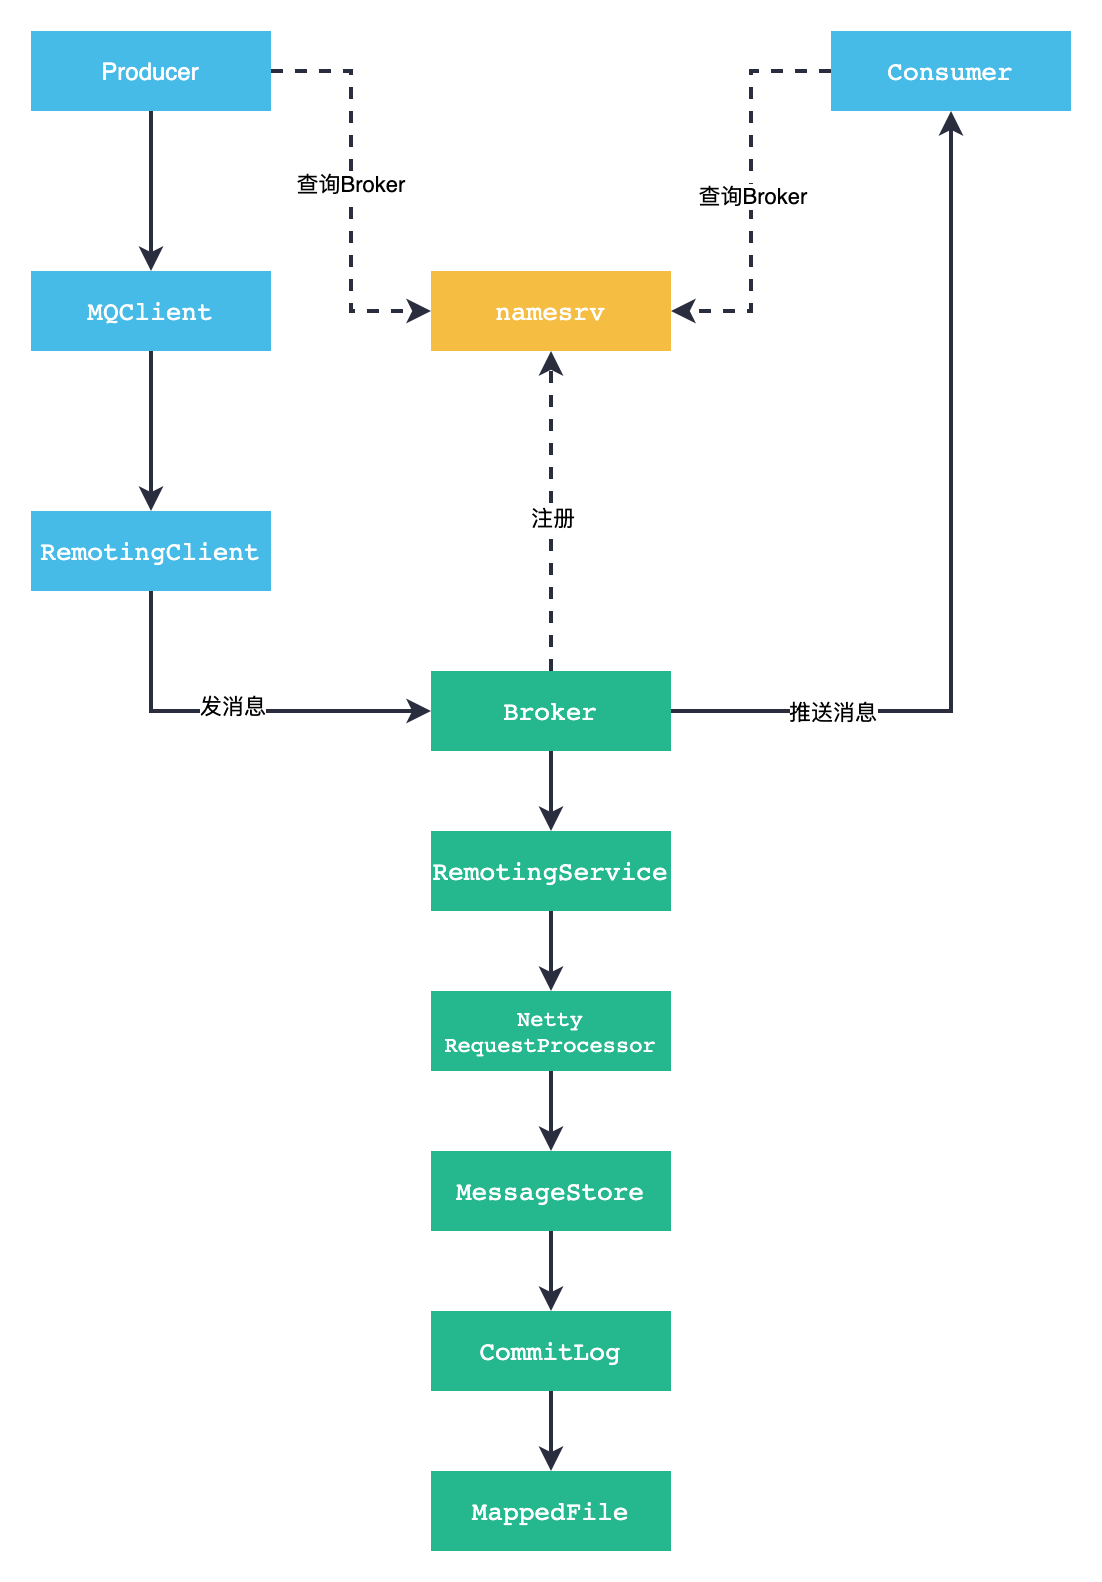

The diagram above was exported from draw.io. Its source (the exported page's mxGraphModel, read from the mxfile embedded in the PNG):
<mxGraphModel dx="932" dy="711" grid="1" gridSize="10" guides="1" tooltips="1" connect="1" arrows="1" fold="1" page="1" pageScale="1" pageWidth="827" pageHeight="1169" math="0" shadow="0">
  <root>
    <mxCell id="0" />
    <mxCell id="1" parent="0" />
    <mxCell id="HdTs08d4e-JWBWa4zoFh-2" style="edgeStyle=orthogonalEdgeStyle;rounded=0;orthogonalLoop=1;jettySize=auto;html=1;exitX=0.5;exitY=1;exitDx=0;exitDy=0;entryX=0.5;entryY=0;entryDx=0;entryDy=0;strokeColor=none;fillColor=#47BBE7;fontSize=12;fontColor=#ffffff;" parent="1" source="GOsAwARTnQXsNLptPfXk-1" target="GOsAwARTnQXsNLptPfXk-2" edge="1">
      <mxGeometry relative="1" as="geometry" />
    </mxCell>
    <mxCell id="HdTs08d4e-JWBWa4zoFh-7" style="edgeStyle=orthogonalEdgeStyle;rounded=0;orthogonalLoop=1;jettySize=auto;html=1;exitX=1;exitY=0.5;exitDx=0;exitDy=0;entryX=0;entryY=0.5;entryDx=0;entryDy=0;dashed=1;strokeWidth=2;strokeColor=#292D3E;" parent="1" source="GOsAwARTnQXsNLptPfXk-1" target="HdTs08d4e-JWBWa4zoFh-5" edge="1">
      <mxGeometry relative="1" as="geometry" />
    </mxCell>
    <mxCell id="mY0a8Ut7KvG1tNpBMwS1-4" value="查询Broker" style="edgeLabel;html=1;align=center;verticalAlign=middle;resizable=0;points=[];" vertex="1" connectable="0" parent="HdTs08d4e-JWBWa4zoFh-7">
      <mxGeometry x="-0.04" y="-1" relative="1" as="geometry">
        <mxPoint as="offset" />
      </mxGeometry>
    </mxCell>
    <mxCell id="jkBrwR0bbpHBi1sw0HIX-2" style="edgeStyle=orthogonalEdgeStyle;rounded=0;orthogonalLoop=1;jettySize=auto;html=1;exitX=0.5;exitY=1;exitDx=0;exitDy=0;entryX=0.5;entryY=0;entryDx=0;entryDy=0;strokeColor=#292D3E;strokeWidth=2;" edge="1" parent="1" source="GOsAwARTnQXsNLptPfXk-1" target="GOsAwARTnQXsNLptPfXk-2">
      <mxGeometry relative="1" as="geometry" />
    </mxCell>
    <mxCell id="GOsAwARTnQXsNLptPfXk-1" value="Producer" style="rounded=0;whiteSpace=wrap;html=1;strokeColor=none;fillColor=#47BBE7;fontColor=#ffffff;" parent="1" vertex="1">
      <mxGeometry x="80" y="200" width="120" height="40" as="geometry" />
    </mxCell>
    <mxCell id="HdTs08d4e-JWBWa4zoFh-3" style="edgeStyle=orthogonalEdgeStyle;rounded=0;orthogonalLoop=1;jettySize=auto;html=1;exitX=0.5;exitY=1;exitDx=0;exitDy=0;strokeColor=none;fillColor=#47BBE7;fontSize=12;fontColor=#ffffff;" parent="1" source="GOsAwARTnQXsNLptPfXk-2" target="GOsAwARTnQXsNLptPfXk-3" edge="1">
      <mxGeometry relative="1" as="geometry" />
    </mxCell>
    <mxCell id="h3hyKQGhc0hWeCShMKhP-8" style="edgeStyle=orthogonalEdgeStyle;rounded=0;orthogonalLoop=1;jettySize=auto;html=1;exitX=0.5;exitY=1;exitDx=0;exitDy=0;entryX=0.5;entryY=0;entryDx=0;entryDy=0;strokeColor=none;fontSize=12;fontColor=#ffffff;fillColor=#47BBE7;" parent="1" source="GOsAwARTnQXsNLptPfXk-2" target="GOsAwARTnQXsNLptPfXk-3" edge="1">
      <mxGeometry relative="1" as="geometry" />
    </mxCell>
    <mxCell id="jkBrwR0bbpHBi1sw0HIX-3" style="edgeStyle=orthogonalEdgeStyle;rounded=0;orthogonalLoop=1;jettySize=auto;html=1;exitX=0.5;exitY=1;exitDx=0;exitDy=0;strokeColor=#292D3E;strokeWidth=2;" edge="1" parent="1" source="GOsAwARTnQXsNLptPfXk-2" target="GOsAwARTnQXsNLptPfXk-3">
      <mxGeometry relative="1" as="geometry" />
    </mxCell>
    <mxCell id="GOsAwARTnQXsNLptPfXk-2" value="&lt;pre style=&quot;font-family: &amp;#34;jetbrains mono&amp;#34; , monospace ; font-size: 9.8pt&quot;&gt;&lt;span&gt;MQClient&lt;/span&gt;&lt;/pre&gt;" style="rounded=0;whiteSpace=wrap;html=1;fontColor=#ffffff;strokeColor=none;fillColor=#47BBE7;" parent="1" vertex="1">
      <mxGeometry x="80" y="320" width="120" height="40" as="geometry" />
    </mxCell>
    <mxCell id="HdTs08d4e-JWBWa4zoFh-4" style="edgeStyle=orthogonalEdgeStyle;rounded=0;orthogonalLoop=1;jettySize=auto;html=1;exitX=0.5;exitY=1;exitDx=0;exitDy=0;entryX=0;entryY=0.5;entryDx=0;entryDy=0;strokeColor=#292D3E;strokeWidth=2;" parent="1" source="GOsAwARTnQXsNLptPfXk-3" target="HdTs08d4e-JWBWa4zoFh-1" edge="1">
      <mxGeometry relative="1" as="geometry" />
    </mxCell>
    <mxCell id="mY0a8Ut7KvG1tNpBMwS1-5" value="发消息" style="edgeLabel;html=1;align=center;verticalAlign=middle;resizable=0;points=[];" vertex="1" connectable="0" parent="HdTs08d4e-JWBWa4zoFh-4">
      <mxGeometry y="3" relative="1" as="geometry">
        <mxPoint as="offset" />
      </mxGeometry>
    </mxCell>
    <mxCell id="GOsAwARTnQXsNLptPfXk-3" value="&lt;pre style=&quot;font-family: &amp;#34;jetbrains mono&amp;#34; , monospace ; font-size: 9.8pt&quot;&gt;&lt;pre style=&quot;font-family: &amp;#34;jetbrains mono&amp;#34; , monospace ; font-size: 9.8pt&quot;&gt;RemotingClient&lt;/pre&gt;&lt;/pre&gt;" style="rounded=0;whiteSpace=wrap;html=1;fontColor=#ffffff;strokeColor=none;fillColor=#47BBE7;" parent="1" vertex="1">
      <mxGeometry x="80" y="440" width="120" height="40" as="geometry" />
    </mxCell>
    <mxCell id="HdTs08d4e-JWBWa4zoFh-8" style="edgeStyle=orthogonalEdgeStyle;rounded=0;orthogonalLoop=1;jettySize=auto;html=1;exitX=0.5;exitY=0;exitDx=0;exitDy=0;entryX=0.5;entryY=1;entryDx=0;entryDy=0;strokeWidth=2;strokeColor=#292D3E;dashed=1;" parent="1" source="HdTs08d4e-JWBWa4zoFh-1" target="HdTs08d4e-JWBWa4zoFh-5" edge="1">
      <mxGeometry relative="1" as="geometry" />
    </mxCell>
    <mxCell id="mY0a8Ut7KvG1tNpBMwS1-3" value="注册" style="edgeLabel;html=1;align=center;verticalAlign=middle;resizable=0;points=[];" vertex="1" connectable="0" parent="HdTs08d4e-JWBWa4zoFh-8">
      <mxGeometry x="-0.0375" relative="1" as="geometry">
        <mxPoint as="offset" />
      </mxGeometry>
    </mxCell>
    <mxCell id="h3hyKQGhc0hWeCShMKhP-9" style="edgeStyle=orthogonalEdgeStyle;rounded=0;orthogonalLoop=1;jettySize=auto;html=1;exitX=0.5;exitY=1;exitDx=0;exitDy=0;entryX=0.5;entryY=0;entryDx=0;entryDy=0;strokeColor=#292D3E;strokeWidth=2;fontSize=11;" parent="1" source="HdTs08d4e-JWBWa4zoFh-1" target="h3hyKQGhc0hWeCShMKhP-1" edge="1">
      <mxGeometry relative="1" as="geometry" />
    </mxCell>
    <mxCell id="h3hyKQGhc0hWeCShMKhP-13" style="edgeStyle=orthogonalEdgeStyle;rounded=0;orthogonalLoop=1;jettySize=auto;html=1;exitX=1;exitY=0.5;exitDx=0;exitDy=0;entryX=0.5;entryY=1;entryDx=0;entryDy=0;strokeColor=#292D3E;strokeWidth=2;fontSize=11;" parent="1" source="HdTs08d4e-JWBWa4zoFh-1" target="HdTs08d4e-JWBWa4zoFh-12" edge="1">
      <mxGeometry relative="1" as="geometry" />
    </mxCell>
    <mxCell id="mY0a8Ut7KvG1tNpBMwS1-7" value="推送消息" style="edgeLabel;html=1;align=center;verticalAlign=middle;resizable=0;points=[];" vertex="1" connectable="0" parent="h3hyKQGhc0hWeCShMKhP-13">
      <mxGeometry x="-0.4733" y="4" relative="1" as="geometry">
        <mxPoint x="-36" y="4" as="offset" />
      </mxGeometry>
    </mxCell>
    <mxCell id="HdTs08d4e-JWBWa4zoFh-1" value="&lt;pre style=&quot;font-family: &amp;#34;jetbrains mono&amp;#34; , monospace ; font-size: 9.8pt&quot;&gt;&lt;pre style=&quot;font-family: &amp;#34;jetbrains mono&amp;#34; , monospace ; font-size: 9.8pt&quot;&gt;Broker&lt;/pre&gt;&lt;/pre&gt;" style="rounded=0;whiteSpace=wrap;html=1;fillColor=#25B88F;strokeColor=none;fontColor=#ffffff;" parent="1" vertex="1">
      <mxGeometry x="280" y="520" width="120" height="40" as="geometry" />
    </mxCell>
    <mxCell id="HdTs08d4e-JWBWa4zoFh-5" value="&lt;pre style=&quot;font-family: &amp;#34;jetbrains mono&amp;#34; , monospace ; font-size: 9.8pt&quot;&gt;&lt;pre style=&quot;font-family: &amp;#34;jetbrains mono&amp;#34; , monospace ; font-size: 9.8pt&quot;&gt;namesrv&lt;/pre&gt;&lt;/pre&gt;" style="rounded=0;whiteSpace=wrap;html=1;fillColor=#F5BD41;strokeColor=none;fontColor=#ffffff;" parent="1" vertex="1">
      <mxGeometry x="280" y="320" width="120" height="40" as="geometry" />
    </mxCell>
    <mxCell id="HdTs08d4e-JWBWa4zoFh-13" style="edgeStyle=orthogonalEdgeStyle;rounded=0;orthogonalLoop=1;jettySize=auto;html=1;exitX=0;exitY=0.5;exitDx=0;exitDy=0;entryX=1;entryY=0.5;entryDx=0;entryDy=0;strokeColor=#292D3E;strokeWidth=2;fontColor=#000000;dashed=1;" parent="1" source="HdTs08d4e-JWBWa4zoFh-12" target="HdTs08d4e-JWBWa4zoFh-5" edge="1">
      <mxGeometry relative="1" as="geometry" />
    </mxCell>
    <mxCell id="mY0a8Ut7KvG1tNpBMwS1-6" value="查询Broker" style="edgeLabel;html=1;align=center;verticalAlign=middle;resizable=0;points=[];" vertex="1" connectable="0" parent="HdTs08d4e-JWBWa4zoFh-13">
      <mxGeometry x="0.0222" relative="1" as="geometry">
        <mxPoint as="offset" />
      </mxGeometry>
    </mxCell>
    <mxCell id="HdTs08d4e-JWBWa4zoFh-12" value="&lt;pre style=&quot;font-family: &amp;#34;jetbrains mono&amp;#34; , monospace ; font-size: 9.8pt&quot;&gt;Consumer&lt;/pre&gt;" style="rounded=0;whiteSpace=wrap;html=1;fontColor=#FFFFFF;strokeColor=none;fillColor=#47BBE7;" parent="1" vertex="1">
      <mxGeometry x="480" y="200" width="120" height="40" as="geometry" />
    </mxCell>
    <mxCell id="h3hyKQGhc0hWeCShMKhP-10" style="edgeStyle=orthogonalEdgeStyle;rounded=0;orthogonalLoop=1;jettySize=auto;html=1;exitX=0.5;exitY=1;exitDx=0;exitDy=0;entryX=0.5;entryY=0;entryDx=0;entryDy=0;strokeColor=#292D3E;strokeWidth=2;fontSize=11;" parent="1" source="h3hyKQGhc0hWeCShMKhP-1" target="h3hyKQGhc0hWeCShMKhP-4" edge="1">
      <mxGeometry relative="1" as="geometry" />
    </mxCell>
    <mxCell id="h3hyKQGhc0hWeCShMKhP-1" value="&lt;pre style=&quot;font-family: &amp;#34;jetbrains mono&amp;#34; , monospace ; font-size: 9.8pt&quot;&gt;&lt;pre style=&quot;font-family: &amp;#34;jetbrains mono&amp;#34; , monospace ; font-size: 9.8pt&quot;&gt;&lt;pre style=&quot;font-family: &amp;#34;jetbrains mono&amp;#34; , monospace ; font-size: 9.8pt&quot;&gt;RemotingService&lt;/pre&gt;&lt;/pre&gt;&lt;/pre&gt;" style="rounded=0;whiteSpace=wrap;html=1;fontColor=#ffffff;strokeColor=none;fillColor=#25B88F;" parent="1" vertex="1">
      <mxGeometry x="280" y="600" width="120" height="40" as="geometry" />
    </mxCell>
    <mxCell id="h3hyKQGhc0hWeCShMKhP-12" style="edgeStyle=orthogonalEdgeStyle;rounded=0;orthogonalLoop=1;jettySize=auto;html=1;exitX=0.5;exitY=1;exitDx=0;exitDy=0;entryX=0.5;entryY=0;entryDx=0;entryDy=0;strokeColor=#292D3E;strokeWidth=2;fontSize=11;" parent="1" source="h3hyKQGhc0hWeCShMKhP-4" target="h3hyKQGhc0hWeCShMKhP-11" edge="1">
      <mxGeometry relative="1" as="geometry" />
    </mxCell>
    <mxCell id="h3hyKQGhc0hWeCShMKhP-4" value="&lt;pre style=&quot;font-family: &amp;quot;jetbrains mono&amp;quot;, monospace; font-size: 11px;&quot;&gt;&lt;pre style=&quot;font-family: &amp;quot;jetbrains mono&amp;quot;, monospace; font-size: 11px;&quot;&gt;&lt;pre style=&quot;font-family: &amp;quot;jetbrains mono&amp;quot;, monospace; font-size: 11px;&quot;&gt;&lt;pre style=&quot;font-family: &amp;quot;jetbrains mono&amp;quot;, monospace; font-size: 11px;&quot;&gt;&lt;pre style=&quot;font-family: &amp;quot;jetbrains mono&amp;quot;, monospace; font-size: 11px;&quot;&gt;Netty&lt;br style=&quot;font-size: 11px;&quot;&gt;RequestProcessor&lt;/pre&gt;&lt;/pre&gt;&lt;/pre&gt;&lt;/pre&gt;&lt;/pre&gt;" style="rounded=0;whiteSpace=wrap;html=1;fontColor=#ffffff;strokeColor=none;fillColor=#25B88F;fontSize=11;" parent="1" vertex="1">
      <mxGeometry x="280" y="680" width="120" height="40" as="geometry" />
    </mxCell>
    <mxCell id="jkBrwR0bbpHBi1sw0HIX-1" style="edgeStyle=orthogonalEdgeStyle;rounded=0;orthogonalLoop=1;jettySize=auto;html=1;exitX=0.5;exitY=1;exitDx=0;exitDy=0;entryX=0.5;entryY=0;entryDx=0;entryDy=0;strokeColor=#292D3E;strokeWidth=2;" edge="1" parent="1" source="h3hyKQGhc0hWeCShMKhP-11" target="h3hyKQGhc0hWeCShMKhP-14">
      <mxGeometry relative="1" as="geometry" />
    </mxCell>
    <mxCell id="h3hyKQGhc0hWeCShMKhP-11" value="&lt;pre style=&quot;font-family: &amp;#34;jetbrains mono&amp;#34; , monospace ; font-size: 11px&quot;&gt;&lt;pre style=&quot;font-family: &amp;#34;jetbrains mono&amp;#34; , monospace ; font-size: 11px&quot;&gt;&lt;pre style=&quot;font-family: &amp;#34;jetbrains mono&amp;#34; , monospace ; font-size: 11px&quot;&gt;&lt;pre style=&quot;font-family: &amp;#34;jetbrains mono&amp;#34; , monospace ; font-size: 11px&quot;&gt;&lt;pre style=&quot;font-family: &amp;#34;jetbrains mono&amp;#34; , monospace ; font-size: 11px&quot;&gt;&lt;pre style=&quot;font-family: &amp;#34;jetbrains mono&amp;#34; , monospace ; font-size: 9.8pt&quot;&gt;MessageStore&lt;/pre&gt;&lt;/pre&gt;&lt;/pre&gt;&lt;/pre&gt;&lt;/pre&gt;&lt;/pre&gt;" style="rounded=0;whiteSpace=wrap;html=1;fontColor=#ffffff;strokeColor=none;fillColor=#25B88F;fontSize=11;" parent="1" vertex="1">
      <mxGeometry x="280" y="760" width="120" height="40" as="geometry" />
    </mxCell>
    <mxCell id="mY0a8Ut7KvG1tNpBMwS1-2" style="edgeStyle=orthogonalEdgeStyle;rounded=0;orthogonalLoop=1;jettySize=auto;html=1;exitX=0.5;exitY=1;exitDx=0;exitDy=0;entryX=0.5;entryY=0;entryDx=0;entryDy=0;strokeColor=#292D3E;strokeWidth=2;" edge="1" parent="1" source="h3hyKQGhc0hWeCShMKhP-14" target="mY0a8Ut7KvG1tNpBMwS1-1">
      <mxGeometry relative="1" as="geometry" />
    </mxCell>
    <mxCell id="h3hyKQGhc0hWeCShMKhP-14" value="&lt;pre style=&quot;font-family: &amp;#34;jetbrains mono&amp;#34; , monospace ; font-size: 11px&quot;&gt;&lt;pre style=&quot;font-family: &amp;#34;jetbrains mono&amp;#34; , monospace ; font-size: 11px&quot;&gt;&lt;pre style=&quot;font-family: &amp;#34;jetbrains mono&amp;#34; , monospace ; font-size: 11px&quot;&gt;&lt;pre style=&quot;font-family: &amp;#34;jetbrains mono&amp;#34; , monospace ; font-size: 11px&quot;&gt;&lt;pre style=&quot;font-family: &amp;#34;jetbrains mono&amp;#34; , monospace ; font-size: 11px&quot;&gt;&lt;pre style=&quot;font-family: &amp;#34;jetbrains mono&amp;#34; , monospace ; font-size: 9.8pt&quot;&gt;&lt;pre style=&quot;font-family: &amp;#34;jetbrains mono&amp;#34; , monospace ; font-size: 9.8pt&quot;&gt;CommitLog&lt;/pre&gt;&lt;/pre&gt;&lt;/pre&gt;&lt;/pre&gt;&lt;/pre&gt;&lt;/pre&gt;&lt;/pre&gt;" style="rounded=0;whiteSpace=wrap;html=1;fontColor=#ffffff;strokeColor=none;fillColor=#25B88F;fontSize=11;" parent="1" vertex="1">
      <mxGeometry x="280" y="840" width="120" height="40" as="geometry" />
    </mxCell>
    <mxCell id="mY0a8Ut7KvG1tNpBMwS1-1" value="&lt;pre style=&quot;font-family: &amp;#34;jetbrains mono&amp;#34; , monospace ; font-size: 11px&quot;&gt;&lt;pre style=&quot;font-family: &amp;#34;jetbrains mono&amp;#34; , monospace ; font-size: 11px&quot;&gt;&lt;pre style=&quot;font-family: &amp;#34;jetbrains mono&amp;#34; , monospace ; font-size: 11px&quot;&gt;&lt;pre style=&quot;font-family: &amp;#34;jetbrains mono&amp;#34; , monospace ; font-size: 11px&quot;&gt;&lt;pre style=&quot;font-family: &amp;#34;jetbrains mono&amp;#34; , monospace ; font-size: 11px&quot;&gt;&lt;pre style=&quot;font-family: &amp;#34;jetbrains mono&amp;#34; , monospace ; font-size: 9.8pt&quot;&gt;&lt;pre style=&quot;font-family: &amp;#34;jetbrains mono&amp;#34; , monospace ; font-size: 9.8pt&quot;&gt;&lt;pre style=&quot;font-family: &amp;#34;jetbrains mono&amp;#34; , monospace ; font-size: 9.8pt&quot;&gt;MappedFile&lt;/pre&gt;&lt;/pre&gt;&lt;/pre&gt;&lt;/pre&gt;&lt;/pre&gt;&lt;/pre&gt;&lt;/pre&gt;&lt;/pre&gt;" style="rounded=0;whiteSpace=wrap;html=1;fontColor=#ffffff;strokeColor=none;fillColor=#25B88F;fontSize=11;" vertex="1" parent="1">
      <mxGeometry x="280" y="920" width="120" height="40" as="geometry" />
    </mxCell>
  </root>
</mxGraphModel>